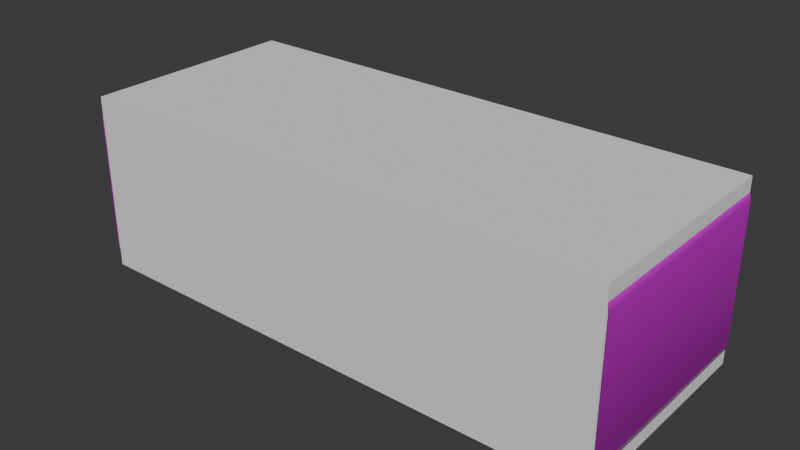 # Source: shelf002.blend  (saved by Blender 4.1.24; exported with 4.5.12 LTS)
import bpy
from mathutils import Matrix  # noqa: F401  (used for matrix-valued properties, if any)

bpy.ops.wm.read_factory_settings(use_empty=True)
scene = bpy.context.scene
scene.name = 'Scene'

# ---- images (referenced by path relative to the original .blend; pixels are not part of the script)
import os
ASSET_DIR = os.environ.get("B2B_ASSET_DIR", "")  # directory of the original .blend (textures are referenced by path, not embedded)
HERE = os.path.dirname(os.path.abspath(__file__))  # packed textures are extracted next to this script under _unpacked/

def load_image(name, relpath, width, height, colorspace="sRGB"):
    """Load a texture the original file referenced (path relative to the .blend, or extracted next to this script)."""
    p = next((c for c in (os.path.join(HERE, relpath), os.path.join(ASSET_DIR, relpath)) if relpath and os.path.exists(c)), "")
    if p:
        img = bpy.data.images.load(p, check_existing=True)
        img.name = name
    else:  # same state as the original file: an image datablock whose file is absent (Cycles renders it pink)
        img = bpy.data.images.new(name, width, height)
        img.source = "FILE"
        img.filepath = "//" + (relpath or name)
    img.colorspace_settings.name = colorspace
    return img
img_shelf002_diffuse_png = load_image('shelf002_diffuse.png', 'shelf002_diffuse.png', 1024, 1024, 'sRGB')
img_shelf002_roughness_png = load_image('shelf002_roughness.png', 'shelf002_roughness.png', 1024, 1024, 'Non-Color')
img_shelf002normal_png = load_image('Shelf002Normal.png', 'Shelf002Normal.png', 1024, 1024, 'Non-Color')

# ---- materials (node trees are filled in below, after node groups)
mat_shelf002 = bpy.data.materials.new('Shelf002')

# ---- node groups
ng_smooth_by_angle = bpy.data.node_groups.new('Smooth by Angle', 'GeometryNodeTree')
_s = ng_smooth_by_angle.interface.new_socket(name='Mesh', in_out='OUTPUT', socket_type='NodeSocketGeometry')
_s = ng_smooth_by_angle.interface.new_socket(name='Mesh', in_out='INPUT', socket_type='NodeSocketGeometry')
_s = ng_smooth_by_angle.interface.new_socket(name='Angle', in_out='INPUT', socket_type='NodeSocketFloat')
_s.subtype = 'ANGLE'
_s.default_value = 0.5236
_s.min_value = 0.0
_s.max_value = 3.142
_s.description = 'Maximum face angle for smooth edges'
_s = ng_smooth_by_angle.interface.new_socket(name='Ignore Sharpness', in_out='INPUT', socket_type='NodeSocketBool')
_s.force_non_field = True
ng_smooth_by_angle.is_modifier = True
_N = ng_smooth_by_angle.nodes; _L = ng_smooth_by_angle.links
n0 = _N.new('GeometryNodeSetShadeSmooth'); n0.name = 'Set Shade Smooth'; n0.location = (120, -80)
n0.domain = 'EDGE'
n1 = _N.new('GeometryNodeSetShadeSmooth'); n1.name = 'Set Shade Smooth.001'; n1.location = (300, -80)
n2 = _N.new('NodeGroupOutput'); n2.name = 'Group Output'; n2.location = (480, -80)
n3 = _N.new('GeometryNodeInputMeshEdgeAngle'); n3.name = 'Edge Angle'; n3.location = (-440, -240)
n4 = _N.new('NodeGroupInput'); n4.name = 'Group Input'; n4.location = (-80, -80)
n5 = _N.new('GeometryNodeInputEdgeSmooth'); n5.name = 'Is Edge Smooth'; n5.location = (-260, -120)
n6 = _N.new('GeometryNodeInputShadeSmooth'); n6.name = 'Is Shade Smooth'; n6.location = (-440, -397)
n7 = _N.new('FunctionNodeCompare'); n7.name = 'Compare'; n7.location = (-260, -260)
n7.operation = 'LESS_EQUAL'
n7.inputs[6].default_value = (0.0, 0.0, 0.0, 0.0)
n7.inputs[7].default_value = (0.0, 0.0, 0.0, 0.0)
n8 = _N.new('FunctionNodeBooleanMath'); n8.name = 'Boolean Math.001'; n8.location = (-80, -260)
n9 = _N.new('NodeGroupInput'); n9.name = 'Group Input.001'; n9.location = (-440, -329)
n10 = _N.new('NodeGroupInput'); n10.name = 'Group Input.002'; n10.location = (-259, -189)
n11 = _N.new('FunctionNodeBooleanMath'); n11.name = 'Boolean Math'; n11.location = (-80, -149)
n11.operation = 'OR'
n12 = _N.new('FunctionNodeBooleanMath'); n12.name = 'Boolean Math.002'; n12.location = (-260, -380)
n12.operation = 'OR'
n13 = _N.new('NodeGroupInput'); n13.name = 'Group Input.003'; n13.location = (-440, -460)
_L.new(n3.outputs[0], n7.inputs[0])
_L.new(n1.outputs[0], n2.inputs[0])
_L.new(n9.outputs[1], n7.inputs[1])
_L.new(n7.outputs[0], n8.inputs[0])
_L.new(n4.outputs[0], n0.inputs[0])
_L.new(n0.outputs[0], n1.inputs[0])
_L.new(n8.outputs[0], n0.inputs[2])
_L.new(n10.outputs[2], n11.inputs[1])
_L.new(n5.outputs[0], n11.inputs[0])
_L.new(n11.outputs[0], n0.inputs[1])
_L.new(n13.outputs[2], n12.inputs[1])
_L.new(n6.outputs[0], n12.inputs[0])
_L.new(n12.outputs[0], n8.inputs[1])
n2.is_active_output = True

# ---- material node trees
mat_shelf002.use_nodes = True; mat_shelf002.node_tree.nodes.clear()
_N = mat_shelf002.node_tree.nodes; _L = mat_shelf002.node_tree.links
n0 = _N.new('ShaderNodeBsdfPrincipled'); n0.name = 'Principled BSDF'; n0.location = (60, 300)
n1 = _N.new('ShaderNodeOutputMaterial'); n1.name = 'Material Output'; n1.location = (360, 300)
n2 = _N.new('ShaderNodeTexImage'); n2.name = 'Image Texture'; n2.location = (-420, 720)
n2.label = 'Diffuse'
n2.image = img_shelf002_diffuse_png
n3 = _N.new('ShaderNodeMapping'); n3.name = 'Mapping'; n3.location = (-600, 260)
n4 = _N.new('ShaderNodeTexCoord'); n4.name = 'Texture Coordinate'; n4.location = (-780, 260)
n5 = _N.new('ShaderNodeTexImage'); n5.name = 'Image Texture.001'; n5.location = (-420, 420)
n5.label = 'Roughness'
n5.image = img_shelf002_roughness_png
n6 = _N.new('ShaderNodeNormalMap'); n6.name = 'Normal Map'; n6.location = (-140, 140)
n7 = _N.new('ShaderNodeTexImage'); n7.name = 'Image Texture.002'; n7.location = (-420, 120)
n7.label = 'Normal'
n7.image = img_shelf002normal_png
_L.new(n0.outputs[0], n1.inputs[0])
_L.new(n2.outputs[0], n0.inputs[0])
_L.new(n3.outputs[0], n2.inputs[0])
_L.new(n4.outputs[2], n3.inputs[0])
_L.new(n3.outputs[0], n5.inputs[0])
_L.new(n5.outputs[0], n0.inputs[2])
_L.new(n6.outputs[0], n0.inputs[5])
_L.new(n3.outputs[0], n7.inputs[0])
_L.new(n7.outputs[0], n6.inputs[1])
n1.is_active_output = True

# ---- world
world_world = bpy.data.worlds.new('World'); scene.world = world_world
world_world.use_nodes = True; world_world.node_tree.nodes.clear()
_N = world_world.node_tree.nodes; _L = world_world.node_tree.links
n0 = _N.new('ShaderNodeOutputWorld'); n0.name = 'World Output'; n0.location = (300, 300)
n1 = _N.new('ShaderNodeBackground'); n1.name = 'Background'; n1.location = (10, 300)
n1.inputs[0].default_value = (0.05088, 0.05088, 0.05088, 1.0)
_L.new(n1.outputs[0], n0.inputs[0])
n0.is_active_output = True
world_world.color = (0.05088, 0.05088, 0.05088)
world_world.use_sun_shadow = False
world_world.sun_shadow_jitter_overblur = 0.0

# ---- meshes
me_cube_152 = bpy.data.meshes.new('Cube.152')
me_cube_152.from_pydata([(-0.4309, -0.1416, 0.03888), (-0.3882, -0.1416, 0.008413), (-0.4288, -0.1416, 0.02933), (-0.4228, -0.1416, 0.02091), (-0.4134, -0.1416, 0.01422), (-0.4016, -0.1416, 0.009925), (-0.3882, -0.1416, 0.2806), (-0.4309, -0.1416, 0.2501), (-0.4016, -0.1416, 0.2791), (-0.4134, -0.1416, 0.2748), (-0.4228, -0.1416, 0.2681), (-0.4288, -0.1416, 0.2596), (-0.3955, 0.1796, 0.0), (-0.4427, 0.1796, 0.03366), (-0.4101, 0.1796, 0.001647), (-0.4232, 0.1796, 0.006428), (-0.4337, 0.1796, 0.01387), (-0.4404, 0.1796, 0.02326), (-0.4427, 0.1796, 0.2553), (-0.3955, 0.1796, 0.289), (-0.4404, 0.1796, 0.2657), (-0.4337, 0.1796, 0.2751), (-0.4232, 0.1796, 0.2826), (-0.4101, 0.1796, 0.2873), (0.3882, -0.1416, 0.008413), (0.4309, -0.1416, 0.03888), (0.4016, -0.1416, 0.009925), (0.4134, -0.1416, 0.01422), (0.4228, -0.1416, 0.02091), (0.4288, -0.1416, 0.02933), (0.4309, -0.1416, 0.2501), (0.3882, -0.1416, 0.2806), (0.4288, -0.1416, 0.2596), (0.4228, -0.1416, 0.2681), (0.4134, -0.1416, 0.2748), (0.4016, -0.1416, 0.2791), (0.4427, 0.1796, 0.03366), (0.3955, 0.1796, 0.0), (0.4404, 0.1796, 0.02326), (0.4337, 0.1796, 0.01387), (0.4232, 0.1796, 0.006428), (0.4101, 0.1796, 0.001647), (0.3955, 0.1796, 0.289), (0.4427, 0.1796, 0.2553), (0.4101, 0.1796, 0.2873), (0.4232, 0.1796, 0.2826), (0.4337, 0.1796, 0.2751), (0.4404, 0.1796, 0.2657), (-0.3955, -0.1796, 0.0), (-0.4101, -0.1796, 0.001647), (-0.4232, -0.1796, 0.006428), (-0.4337, -0.1796, 0.01387), (-0.4404, -0.1796, 0.02326), (-0.4427, -0.1796, 0.03366), (-0.4101, -0.1796, 0.2873), (-0.3955, -0.1796, 0.289), (-0.4232, -0.1796, 0.2826), (-0.4337, -0.1796, 0.2751), (-0.4404, -0.1796, 0.2657), (-0.4427, -0.1796, 0.2553), (0.4101, -0.1796, 0.001647), (0.3955, -0.1796, 0.0), (0.4232, -0.1796, 0.006428), (0.4337, -0.1796, 0.01387), (0.4404, -0.1796, 0.02326), (0.4427, -0.1796, 0.03366), (0.3955, -0.1796, 0.289), (0.4101, -0.1796, 0.2873), (0.4232, -0.1796, 0.2826), (0.4337, -0.1796, 0.2751), (0.4404, -0.1796, 0.2657), (0.4427, -0.1796, 0.2553), (-0.3882, 0.1413, 0.008413), (-0.4016, 0.1413, 0.009925), (-0.4134, 0.1413, 0.01422), (-0.4228, 0.1413, 0.02091), (-0.4288, 0.1413, 0.02933), (-0.4309, 0.1413, 0.03888), (-0.4016, 0.1413, 0.2791), (-0.3882, 0.1413, 0.2806), (-0.4134, 0.1413, 0.2748), (-0.4228, 0.1413, 0.2681), (-0.4288, 0.1413, 0.2596), (-0.4309, 0.1413, 0.2501), (0.4016, 0.1413, 0.009925), (0.3882, 0.1413, 0.008413), (0.4134, 0.1413, 0.01422), (0.4228, 0.1413, 0.02091), (0.4288, 0.1413, 0.02933), (0.4309, 0.1413, 0.03888), (0.3882, 0.1413, 0.2806), (0.4016, 0.1413, 0.2791), (0.4134, 0.1413, 0.2748), (0.4228, 0.1413, 0.2681), (0.4288, 0.1413, 0.2596), (0.4309, 0.1413, 0.2501)], [], [(38, 40, 37), (72, 79, 77), (65, 36, 43, 71), (66, 42, 19, 55), (13, 53, 59, 18), (19, 42, 37, 12), (14, 12, 48, 49), (12, 14, 13), (19, 12, 13), (14, 15, 16), (16, 17, 13), (13, 18, 19), (18, 20, 19), (20, 21, 22), (22, 23, 20), (23, 19, 20), (42, 44, 46), (37, 42, 43), (44, 45, 46), (46, 47, 43), (43, 36, 37), (36, 38, 37), (38, 39, 40), (40, 41, 37), (14, 16, 13), (42, 46, 43), (15, 14, 49, 50), (16, 15, 50, 51), (17, 16, 51, 52), (54, 55, 19, 23), (59, 58, 20, 18), (56, 54, 23, 22), (57, 56, 22, 21), (58, 57, 21, 20), (60, 61, 37, 41), (65, 64, 38, 36), (62, 60, 41, 40), (63, 62, 40, 39), (64, 63, 39, 38), (44, 42, 66, 67), (43, 47, 70, 71), (45, 44, 67, 68), (46, 45, 68, 69), (47, 46, 69, 70), (48, 12, 37, 61), (51, 50, 4, 3), (79, 90, 31, 6), (55, 54, 8, 6), (54, 56, 9, 8), (57, 10, 9, 56), (58, 11, 10, 57), (59, 7, 11, 58), (65, 25, 29, 64), (60, 62, 27, 26), (62, 63, 28, 27), (49, 5, 4, 50), (53, 0, 7, 59), (53, 52, 2, 0), (67, 35, 34, 68), (68, 34, 33, 69), (70, 69, 33, 32), (71, 70, 32, 30), (61, 60, 26, 24), (64, 29, 28, 63), (52, 51, 3, 2), (48, 1, 5, 49), (66, 31, 35, 67), (55, 6, 31, 66), (71, 30, 25, 65), (61, 24, 1, 48), (74, 4, 5, 73), (92, 34, 35, 91), (82, 11, 7, 83), (75, 3, 4, 74), (93, 33, 34, 92), (85, 24, 26, 84), (76, 2, 3, 75), (94, 32, 33, 93), (84, 26, 27, 86), (77, 0, 2, 76), (95, 30, 32, 94), (86, 27, 28, 87), (79, 6, 8, 78), (72, 1, 24, 85), (87, 28, 29, 88), (78, 8, 9, 80), (83, 7, 0, 77), (88, 29, 25, 89), (80, 9, 10, 81), (89, 25, 30, 95), (73, 5, 1, 72), (91, 35, 31, 90), (72, 85, 90, 79), (85, 84, 88), (84, 86, 88), (86, 87, 88), (88, 89, 85), (89, 95, 85), (95, 94, 90), (94, 93, 91), (90, 94, 91), (93, 92, 91), (13, 17, 52, 53), (79, 78, 82), (78, 80, 82), (80, 81, 82), (82, 83, 79), (83, 77, 79), (77, 76, 73), (76, 75, 73), (75, 74, 73), (73, 72, 77), (85, 95, 90), (81, 10, 11, 82)])
me_cube_152.polygons.foreach_set('use_smooth', [True] * 114)
_uv = me_cube_152.uv_layers.new(name='UVMap')
_uv.uv.foreach_set('vector', [0.409, 0.4312, 0.42, 0.4393, 0.4243, 0.4523, 0.6184, 0.4502, 0.4395, 0.4502, 0.5984, 0.4301, 0.8958, 0.007978, 0.8958, 0.2433, 0.75, 0.2433, 0.75, 0.007978, 0.243, 0.397, 0.007621, 0.397, 0.007621, 0.02552, 0.243, 0.02552, 0.7924, 0.4301, 0.7924, 0.6655, 0.6467, 0.6655, 0.6467, 0.4301, 0.2343, 0.8237, 0.2343, 0.4523, 0.4243, 0.4523, 0.4243, 0.8237, 0.2591, 0.4038, 0.259, 0.397, 0.4944, 0.397, 0.4944, 0.4038, 0.4243, 0.8237, 0.4232, 0.8306, 0.4021, 0.8459, 0.2343, 0.8237, 0.4243, 0.8237, 0.4021, 0.8459, 0.4232, 0.8306, 0.42, 0.8367, 0.4151, 0.8416, 0.4151, 0.8416, 0.409, 0.8448, 0.4021, 0.8459, 0.4021, 0.8459, 0.2564, 0.8459, 0.2343, 0.8237, 0.2564, 0.8459, 0.2496, 0.8448, 0.2343, 0.8237, 0.2496, 0.8448, 0.2434, 0.8416, 0.2385, 0.8367, 0.2385, 0.8367, 0.2354, 0.8306, 0.2496, 0.8448, 0.2354, 0.8306, 0.2343, 0.8237, 0.2496, 0.8448, 0.2343, 0.4523, 0.2354, 0.4454, 0.2434, 0.4344, 0.4243, 0.4523, 0.2343, 0.4523, 0.2564, 0.4301, 0.2354, 0.4454, 0.2385, 0.4393, 0.2434, 0.4344, 0.2434, 0.4344, 0.2496, 0.4312, 0.2564, 0.4301, 0.2564, 0.4301, 0.4021, 0.4301, 0.4243, 0.4523, 0.4021, 0.4301, 0.409, 0.4312, 0.4243, 0.4523, 0.409, 0.4312, 0.4151, 0.4344, 0.42, 0.4393, 0.42, 0.4393, 0.4232, 0.4454, 0.4243, 0.4523, 0.4232, 0.8306, 0.4151, 0.8416, 0.4021, 0.8459, 0.2343, 0.4523, 0.2434, 0.4344, 0.2564, 0.4301, 0.2594, 0.41, 0.2591, 0.4038, 0.4944, 0.4038, 0.4947, 0.41, 0.2598, 0.4149, 0.2594, 0.41, 0.4947, 0.41, 0.4951, 0.4149, 0.7992, 0.4302, 0.8054, 0.4305, 0.8054, 0.6659, 0.7992, 0.6656, 0.2431, 0.01868, 0.243, 0.02552, 0.007621, 0.02552, 0.007713, 0.01868, 0.6467, 0.6655, 0.6398, 0.6656, 0.6398, 0.4302, 0.6467, 0.4301, 0.2433, 0.01252, 0.2431, 0.01868, 0.007713, 0.01868, 0.007978, 0.01252, 0.2438, 0.007621, 0.2433, 0.01252, 0.007978, 0.01252, 0.008391, 0.007621, 0.6398, 0.6656, 0.6337, 0.6659, 0.6337, 0.4305, 0.6398, 0.4302, 0.4944, 0.01868, 0.4944, 0.02552, 0.259, 0.02552, 0.2591, 0.01868, 0.8958, 0.007978, 0.9026, 0.007887, 0.9026, 0.2432, 0.8958, 0.2433, 0.4947, 0.01252, 0.4944, 0.01868, 0.2591, 0.01868, 0.2594, 0.01252, 0.4951, 0.007621, 0.4947, 0.01252, 0.2594, 0.01252, 0.2598, 0.007621, 0.9026, 0.007887, 0.9088, 0.007621, 0.9088, 0.243, 0.9026, 0.2432, 0.007713, 0.4038, 0.007621, 0.397, 0.243, 0.397, 0.2431, 0.4038, 0.75, 0.2433, 0.7432, 0.2432, 0.7432, 0.007887, 0.75, 0.007978, 0.007978, 0.41, 0.007713, 0.4038, 0.2431, 0.4038, 0.2433, 0.41, 0.008391, 0.4149, 0.007978, 0.41, 0.2433, 0.41, 0.2438, 0.4149, 0.7432, 0.2432, 0.737, 0.243, 0.737, 0.007621, 0.7432, 0.007887, 0.4944, 0.397, 0.259, 0.397, 0.259, 0.02552, 0.4944, 0.02552, 0.721, 0.007621, 0.7214, 0.01252, 0.6961, 0.01714, 0.6957, 0.01274, 0.008315, 0.8161, 0.008315, 0.4515, 0.1937, 0.4515, 0.1937, 0.8161, 0.219, 0.8195, 0.2189, 0.8264, 0.1936, 0.8224, 0.1937, 0.8161, 0.2189, 0.8264, 0.2187, 0.8325, 0.1933, 0.8279, 0.1936, 0.8224, 0.2183, 0.8374, 0.193, 0.8323, 0.1933, 0.8279, 0.2187, 0.8325, 0.7992, 0.8921, 0.7952, 0.8667, 0.8008, 0.8664, 0.8054, 0.8918, 0.7924, 0.8921, 0.789, 0.8668, 0.7952, 0.8667, 0.7992, 0.8921, 0.8336, 0.4301, 0.8371, 0.4555, 0.8308, 0.4556, 0.8268, 0.4302, 0.7217, 0.4038, 0.7214, 0.41, 0.6961, 0.4054, 0.6963, 0.3998, 0.7214, 0.41, 0.721, 0.4149, 0.6957, 0.4098, 0.6961, 0.4054, 0.7217, 0.01868, 0.6963, 0.02268, 0.6961, 0.01714, 0.7214, 0.01252, 0.6467, 0.8921, 0.6501, 0.8668, 0.789, 0.8668, 0.7924, 0.8921, 0.6467, 0.8921, 0.6398, 0.8921, 0.6438, 0.8667, 0.6501, 0.8668, 0.2189, 0.4412, 0.1936, 0.4452, 0.1933, 0.4397, 0.2187, 0.435, 0.2187, 0.435, 0.1933, 0.4397, 0.193, 0.4353, 0.2183, 0.4301, 0.9862, 0.4302, 0.9924, 0.4305, 0.9878, 0.4558, 0.9822, 0.4556, 0.9794, 0.4301, 0.9862, 0.4302, 0.9822, 0.4556, 0.9759, 0.4555, 0.7218, 0.397, 0.7217, 0.4038, 0.6963, 0.3998, 0.6964, 0.3936, 0.8268, 0.4302, 0.8308, 0.4556, 0.8253, 0.4558, 0.8206, 0.4305, 0.6398, 0.8921, 0.6337, 0.8918, 0.6383, 0.8664, 0.6438, 0.8667, 0.7218, 0.02552, 0.6964, 0.02896, 0.6963, 0.02268, 0.7217, 0.01868, 0.219, 0.448, 0.1937, 0.4515, 0.1936, 0.4452, 0.2189, 0.4412, 0.219, 0.8195, 0.1937, 0.8161, 0.1937, 0.4515, 0.219, 0.448, 0.9794, 0.4301, 0.9759, 0.4555, 0.8371, 0.4555, 0.8336, 0.4301, 0.7218, 0.397, 0.6964, 0.3936, 0.6964, 0.02896, 0.7218, 0.02552, 0.5107, 0.01714, 0.6961, 0.01714, 0.6963, 0.02268, 0.511, 0.02268, 0.007992, 0.4397, 0.1933, 0.4397, 0.1936, 0.4452, 0.008231, 0.4452, 0.7952, 0.6813, 0.7952, 0.8667, 0.789, 0.8668, 0.789, 0.6814, 0.5104, 0.01274, 0.6957, 0.01274, 0.6961, 0.01714, 0.5107, 0.01714, 0.007621, 0.4353, 0.193, 0.4353, 0.1933, 0.4397, 0.007992, 0.4397, 0.5111, 0.3936, 0.6964, 0.3936, 0.6963, 0.3998, 0.511, 0.3998, 0.6438, 0.6813, 0.6438, 0.8667, 0.6383, 0.8664, 0.6383, 0.6811, 0.9822, 0.6409, 0.9822, 0.4556, 0.9878, 0.4558, 0.9878, 0.6412, 0.511, 0.3998, 0.6963, 0.3998, 0.6961, 0.4054, 0.5107, 0.4054, 0.6501, 0.6814, 0.6501, 0.8668, 0.6438, 0.8667, 0.6438, 0.6813, 0.9759, 0.6409, 0.9759, 0.4555, 0.9822, 0.4556, 0.9822, 0.6409, 0.5107, 0.4054, 0.6961, 0.4054, 0.6957, 0.4098, 0.5104, 0.4098, 0.008315, 0.8161, 0.1937, 0.8161, 0.1936, 0.8224, 0.008231, 0.8224, 0.5111, 0.02896, 0.6964, 0.02896, 0.6964, 0.3936, 0.5111, 0.3936, 0.8253, 0.6412, 0.8253, 0.4558, 0.8308, 0.4556, 0.8308, 0.6409, 0.008231, 0.8224, 0.1936, 0.8224, 0.1933, 0.8279, 0.007992, 0.8279, 0.789, 0.6814, 0.789, 0.8668, 0.6501, 0.8668, 0.6501, 0.6814, 0.8308, 0.6409, 0.8308, 0.4556, 0.8371, 0.4555, 0.8371, 0.6409, 0.007992, 0.8279, 0.1933, 0.8279, 0.193, 0.8323, 0.007621, 0.8323, 0.8371, 0.6409, 0.8371, 0.4555, 0.9759, 0.4555, 0.9759, 0.6409, 0.511, 0.02268, 0.6963, 0.02268, 0.6964, 0.02896, 0.5111, 0.02896, 0.008231, 0.4452, 0.1936, 0.4452, 0.1937, 0.4515, 0.008315, 0.4515, 0.6184, 0.4502, 0.6184, 0.8148, 0.4395, 0.8148, 0.4395, 0.4502, 0.6184, 0.8148, 0.6174, 0.8211, 0.6047, 0.8338, 0.6174, 0.8211, 0.6146, 0.8266, 0.6047, 0.8338, 0.6146, 0.8266, 0.6102, 0.831, 0.6047, 0.8338, 0.6047, 0.8338, 0.5984, 0.8348, 0.6184, 0.8148, 0.5984, 0.8348, 0.4595, 0.8348, 0.6184, 0.8148, 0.4595, 0.8348, 0.4533, 0.8338, 0.4395, 0.8148, 0.4533, 0.8338, 0.4477, 0.831, 0.4405, 0.8211, 0.4395, 0.8148, 0.4533, 0.8338, 0.4405, 0.8211, 0.4477, 0.831, 0.4433, 0.8266, 0.4405, 0.8211, 0.7924, 0.4301, 0.7992, 0.4302, 0.7992, 0.6656, 0.7924, 0.6655, 0.4395, 0.4502, 0.4405, 0.4439, 0.4533, 0.4311, 0.4405, 0.4439, 0.4433, 0.4384, 0.4533, 0.4311, 0.4433, 0.4384, 0.4477, 0.434, 0.4533, 0.4311, 0.4533, 0.4311, 0.4595, 0.4301, 0.4395, 0.4502, 0.4595, 0.4301, 0.5984, 0.4301, 0.4395, 0.4502, 0.5984, 0.4301, 0.6047, 0.4311, 0.6174, 0.4439, 0.6047, 0.4311, 0.6102, 0.434, 0.6174, 0.4439, 0.6102, 0.434, 0.6146, 0.4384, 0.6174, 0.4439, 0.6174, 0.4439, 0.6184, 0.4502, 0.5984, 0.4301, 0.6184, 0.8148, 0.4595, 0.8348, 0.4395, 0.8148, 0.8008, 0.6811, 0.8008, 0.8664, 0.7952, 0.8667, 0.7952, 0.6813])
me_cube_152.materials.append(mat_shelf002)
me_cube_152.update()
me_cube = bpy.data.meshes.new('Cube')
me_cube.from_pydata([(-0.44, -0.18, 0.0), (-0.44, -0.18, 0.29), (-0.44, 0.18, 0.0), (-0.44, 0.18, 0.29), (0.44, -0.18, 0.0), (0.44, -0.18, 0.29), (0.44, 0.18, 0.0), (0.44, 0.18, 0.29)], [], [(0, 1, 3, 2), (2, 3, 7, 6), (6, 7, 5, 4), (4, 5, 1, 0), (2, 6, 4, 0), (7, 3, 1, 5)])
_uv = me_cube.uv_layers.new(name='UVMap')
_uv.uv.foreach_set('vector', [0.375, 0.0, 0.625, 0.0, 0.625, 0.25, 0.375, 0.25, 0.375, 0.25, 0.625, 0.25, 0.625, 0.5, 0.375, 0.5, 0.375, 0.5, 0.625, 0.5, 0.625, 0.75, 0.375, 0.75, 0.375, 0.75, 0.625, 0.75, 0.625, 1.0, 0.375, 1.0, 0.125, 0.5, 0.375, 0.5, 0.375, 0.75, 0.125, 0.75, 0.625, 0.5, 0.875, 0.5, 0.875, 0.75, 0.625, 0.75])
me_cube.use_mirror_y = True
me_cube.update()

# ---- objects
ob_shelf002 = bpy.data.objects.new('Shelf002', me_cube_152)
ob_shelf002_colonly = bpy.data.objects.new('Shelf002-colonly', me_cube)

# ---- transforms, parenting, visibility, modifiers, constraints
ob_shelf002.location = (0.0, 0.0, 0.0)
_m = ob_shelf002.modifiers.new('Smooth by Angle', 'NODES')
_m.node_group = ng_smooth_by_angle
_m.use_pin_to_last = True
_m.show_group_selector = False
ob_shelf002_colonly.parent = ob_shelf002
ob_shelf002_colonly.location = (0.0, 0.0, 0.0)
ob_shelf002_colonly.display_type = 'WIRE'
ob_shelf002_colonly.use_mesh_mirror_y = True

# ---- collection membership
scene.collection.objects.link(ob_shelf002)
scene.collection.objects.link(ob_shelf002_colonly)

# ---- scene / render settings (as saved in the file)
scene.frame_start = 1; scene.frame_end = 250; scene.frame_set(1)
scene.render.engine = 'CYCLES'
scene.cycles.sampling_pattern = 'TABULATED_SOBOL'
scene.cycles.bake_type = 'NORMAL'
scene.eevee.ray_tracing_options.trace_max_roughness = 0.0
bpy.context.view_layer.update()

# ---- added for rendering (the .blend has no active camera and no usable light): camera, sun
cam_auto = bpy.data.cameras.new('AutoCamera')
cam_auto.lens = 50.0
cam_auto.sensor_width = 36.0
cam_auto.clip_end = 1000.0
ob_auto_camera = bpy.data.objects.new('AutoCamera', cam_auto)
scene.collection.objects.link(ob_auto_camera)
ob_auto_camera.location = (0.924067, -1.10888, 0.884253)
ob_auto_camera.rotation_euler = (1.09748, -7.21219e-08, 0.694738)
scene.camera = ob_auto_camera
light_auto_sun = bpy.data.lights.new('AutoSun', 'SUN')
light_auto_sun.energy = 3.0
light_auto_sun.angle = 0.0523599
ob_auto_sun = bpy.data.objects.new('AutoSun', light_auto_sun)
scene.collection.objects.link(ob_auto_sun)
ob_auto_sun.rotation_euler = (0.872665, 0.174533, 0.523599)
bpy.context.view_layer.update()

